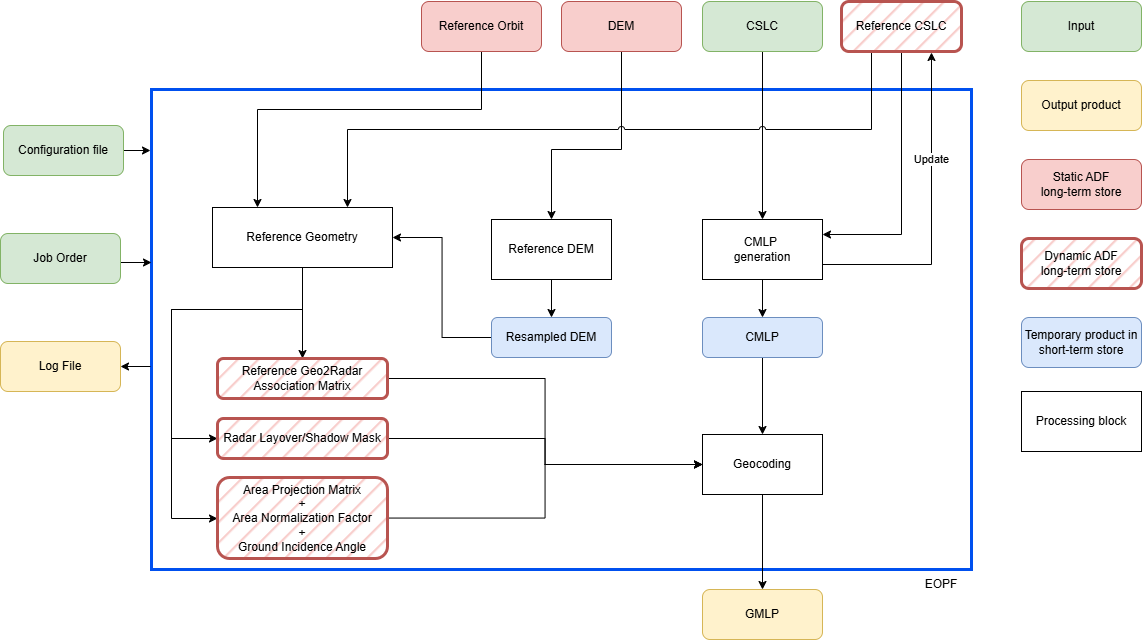

The diagram above was exported from draw.io. Its source (the exported page's mxGraphModel, read from the mxfile embedded in the PNG):
<mxGraphModel dx="2463" dy="1841" grid="1" gridSize="10" guides="1" tooltips="1" connect="1" arrows="1" fold="1" page="1" pageScale="1" pageWidth="827" pageHeight="1169" math="0" shadow="0">
  <root>
    <mxCell id="WIyWlLk6GJQsqaUBKTNV-0" />
    <mxCell id="WIyWlLk6GJQsqaUBKTNV-1" parent="WIyWlLk6GJQsqaUBKTNV-0" />
    <mxCell id="nZmcgbeynaRkVsWaVQoi-17" parent="WIyWlLk6GJQsqaUBKTNV-1" style="rounded=0;whiteSpace=wrap;html=1;fillColor=none;strokeColor=light-dark(#0050EF,#0050EF);strokeWidth=3;" value="" vertex="1">
      <mxGeometry height="480" width="820" x="-660" y="-20" as="geometry" />
    </mxCell>
    <mxCell id="PQ-MEt9oW-ObY66gXchk-2" parent="WIyWlLk6GJQsqaUBKTNV-1" style="rounded=0;whiteSpace=wrap;html=1;" value="Reference DEM" vertex="1">
      <mxGeometry height="60" width="120" x="-320" y="110" as="geometry" />
    </mxCell>
    <mxCell id="nZmcgbeynaRkVsWaVQoi-64" edge="1" parent="WIyWlLk6GJQsqaUBKTNV-1" source="PQ-MEt9oW-ObY66gXchk-7" style="edgeStyle=orthogonalEdgeStyle;rounded=0;orthogonalLoop=1;jettySize=auto;html=1;entryX=0;entryY=0.5;entryDx=0;entryDy=0;" target="PQ-MEt9oW-ObY66gXchk-24">
      <mxGeometry relative="1" as="geometry">
        <Array as="points">
          <mxPoint x="-509" y="200" />
          <mxPoint x="-640" y="200" />
          <mxPoint x="-640" y="409" />
          <mxPoint x="-594" y="409" />
        </Array>
      </mxGeometry>
    </mxCell>
    <mxCell id="nZmcgbeynaRkVsWaVQoi-65" edge="1" parent="WIyWlLk6GJQsqaUBKTNV-1" source="PQ-MEt9oW-ObY66gXchk-7" style="edgeStyle=orthogonalEdgeStyle;rounded=0;orthogonalLoop=1;jettySize=auto;html=1;entryX=0;entryY=0.5;entryDx=0;entryDy=0;" target="PQ-MEt9oW-ObY66gXchk-23">
      <mxGeometry relative="1" as="geometry">
        <Array as="points">
          <mxPoint x="-509" y="200" />
          <mxPoint x="-640" y="200" />
          <mxPoint x="-640" y="329" />
        </Array>
      </mxGeometry>
    </mxCell>
    <mxCell id="PQ-MEt9oW-ObY66gXchk-7" parent="WIyWlLk6GJQsqaUBKTNV-1" style="rounded=0;whiteSpace=wrap;html=1;" value="Reference Geometry" vertex="1">
      <mxGeometry height="60" width="180" x="-599" y="98" as="geometry" />
    </mxCell>
    <mxCell id="PQ-MEt9oW-ObY66gXchk-15" edge="1" parent="WIyWlLk6GJQsqaUBKTNV-1" source="PQ-MEt9oW-ObY66gXchk-2" style="endArrow=classic;html=1;rounded=0;exitX=0.5;exitY=1;exitDx=0;exitDy=0;entryX=0.5;entryY=0;entryDx=0;entryDy=0;" target="PQ-MEt9oW-ObY66gXchk-13" value="">
      <mxGeometry height="50" relative="1" width="50" as="geometry">
        <mxPoint x="47" y="460" as="sourcePoint" />
        <mxPoint x="97" y="410" as="targetPoint" />
      </mxGeometry>
    </mxCell>
    <mxCell id="nZmcgbeynaRkVsWaVQoi-35" edge="1" parent="WIyWlLk6GJQsqaUBKTNV-1" source="PQ-MEt9oW-ObY66gXchk-23" style="edgeStyle=orthogonalEdgeStyle;rounded=0;orthogonalLoop=1;jettySize=auto;html=1;entryX=0;entryY=0.5;entryDx=0;entryDy=0;" target="PQ-MEt9oW-ObY66gXchk-34">
      <mxGeometry relative="1" as="geometry" />
    </mxCell>
    <mxCell id="PQ-MEt9oW-ObY66gXchk-23" parent="WIyWlLk6GJQsqaUBKTNV-1" style="rounded=1;whiteSpace=wrap;html=1;fillStyle=hatch;fillColor=#f8cecc;strokeColor=#b85450;strokeWidth=3;" value="Radar Layover/Shadow Mask" vertex="1">
      <mxGeometry height="40" width="170" x="-594" y="309" as="geometry" />
    </mxCell>
    <mxCell id="nZmcgbeynaRkVsWaVQoi-34" edge="1" parent="WIyWlLk6GJQsqaUBKTNV-1" source="PQ-MEt9oW-ObY66gXchk-24" style="edgeStyle=orthogonalEdgeStyle;rounded=0;orthogonalLoop=1;jettySize=auto;html=1;entryX=0;entryY=0.5;entryDx=0;entryDy=0;" target="PQ-MEt9oW-ObY66gXchk-34">
      <mxGeometry relative="1" as="geometry" />
    </mxCell>
    <mxCell id="PQ-MEt9oW-ObY66gXchk-24" parent="WIyWlLk6GJQsqaUBKTNV-1" style="rounded=1;whiteSpace=wrap;html=1;fillStyle=hatch;fillColor=#f8cecc;strokeColor=#b85450;strokeWidth=3;" value="Area Projection Matrix&lt;div&gt;+&lt;/div&gt;&lt;div&gt;Area Normalization Factor&lt;/div&gt;&lt;div&gt;+&lt;/div&gt;&lt;div&gt;Ground Incidence Angle&lt;/div&gt;" vertex="1">
      <mxGeometry height="81" width="170" x="-594" y="368" as="geometry" />
    </mxCell>
    <mxCell id="PQ-MEt9oW-ObY66gXchk-26" edge="1" parent="WIyWlLk6GJQsqaUBKTNV-1" source="PQ-MEt9oW-ObY66gXchk-7" style="endArrow=classic;html=1;rounded=0;exitX=0.5;exitY=1;exitDx=0;exitDy=0;entryX=0.5;entryY=0;entryDx=0;entryDy=0;" target="PQ-MEt9oW-ObY66gXchk-22" value="">
      <mxGeometry height="50" relative="1" width="50" as="geometry">
        <mxPoint x="-73" y="90" as="sourcePoint" />
        <mxPoint x="47" y="245" as="targetPoint" />
      </mxGeometry>
    </mxCell>
    <mxCell id="nZmcgbeynaRkVsWaVQoi-49" edge="1" parent="WIyWlLk6GJQsqaUBKTNV-1" source="PQ-MEt9oW-ObY66gXchk-34" style="edgeStyle=orthogonalEdgeStyle;rounded=0;orthogonalLoop=1;jettySize=auto;html=1;entryX=0.5;entryY=0;entryDx=0;entryDy=0;" target="nZmcgbeynaRkVsWaVQoi-37">
      <mxGeometry relative="1" as="geometry">
        <mxPoint x="-49" y="493" as="targetPoint" />
      </mxGeometry>
    </mxCell>
    <mxCell id="PQ-MEt9oW-ObY66gXchk-34" parent="WIyWlLk6GJQsqaUBKTNV-1" style="rounded=0;whiteSpace=wrap;html=1;" value="Geocoding" vertex="1">
      <mxGeometry height="60" width="120" x="-109" y="325" as="geometry" />
    </mxCell>
    <mxCell id="nZmcgbeynaRkVsWaVQoi-32" edge="1" parent="WIyWlLk6GJQsqaUBKTNV-1" source="PQ-MEt9oW-ObY66gXchk-13" style="edgeStyle=orthogonalEdgeStyle;rounded=0;orthogonalLoop=1;jettySize=auto;html=1;entryX=1;entryY=0.5;entryDx=0;entryDy=0;" target="PQ-MEt9oW-ObY66gXchk-7">
      <mxGeometry relative="1" as="geometry">
        <Array as="points" />
        <mxPoint x="-419" y="128" as="targetPoint" />
      </mxGeometry>
    </mxCell>
    <mxCell id="PQ-MEt9oW-ObY66gXchk-13" parent="WIyWlLk6GJQsqaUBKTNV-1" style="rounded=1;whiteSpace=wrap;html=1;fillColor=#dae8fc;strokeColor=#6c8ebf;" value="Resampled DEM" vertex="1">
      <mxGeometry height="40" width="120" x="-320" y="208" as="geometry" />
    </mxCell>
    <mxCell id="nZmcgbeynaRkVsWaVQoi-36" edge="1" parent="WIyWlLk6GJQsqaUBKTNV-1" source="PQ-MEt9oW-ObY66gXchk-22" style="edgeStyle=orthogonalEdgeStyle;rounded=0;orthogonalLoop=1;jettySize=auto;html=1;entryX=0;entryY=0.5;entryDx=0;entryDy=0;" target="PQ-MEt9oW-ObY66gXchk-34">
      <mxGeometry relative="1" as="geometry" />
    </mxCell>
    <mxCell id="PQ-MEt9oW-ObY66gXchk-22" parent="WIyWlLk6GJQsqaUBKTNV-1" style="rounded=1;whiteSpace=wrap;html=1;fillStyle=hatch;fillColor=#f8cecc;strokeColor=#b85450;strokeWidth=3;" value="Reference Geo2Radar Association Matrix" vertex="1">
      <mxGeometry height="40" width="170" x="-594" y="249" as="geometry" />
    </mxCell>
    <mxCell id="nZmcgbeynaRkVsWaVQoi-67" edge="1" parent="WIyWlLk6GJQsqaUBKTNV-1" source="9TrG0aIXqikOP7es_eVK-4" style="edgeStyle=orthogonalEdgeStyle;rounded=0;orthogonalLoop=1;jettySize=auto;html=1;" target="nZmcgbeynaRkVsWaVQoi-54">
      <mxGeometry relative="1" as="geometry" />
    </mxCell>
    <mxCell id="9TrG0aIXqikOP7es_eVK-4" parent="WIyWlLk6GJQsqaUBKTNV-1" style="rounded=0;whiteSpace=wrap;html=1;" value="CMLP&amp;nbsp;&lt;div&gt;generation&lt;/div&gt;" vertex="1">
      <mxGeometry height="60" width="120" x="-109" y="110" as="geometry" />
    </mxCell>
    <mxCell id="nZmcgbeynaRkVsWaVQoi-0" parent="WIyWlLk6GJQsqaUBKTNV-1" style="rounded=1;whiteSpace=wrap;html=1;fillColor=#f8cecc;strokeColor=#b85450;gradientColor=none;fillStyle=hatch;strokeWidth=3;" value="Dynamic&amp;nbsp;&lt;span style=&quot;background-color: transparent; color: light-dark(rgb(0, 0, 0), rgb(255, 255, 255));&quot;&gt;ADF&lt;br&gt;long-term store&lt;/span&gt;" vertex="1">
      <mxGeometry height="50" width="120" x="210" y="129" as="geometry" />
    </mxCell>
    <mxCell id="nZmcgbeynaRkVsWaVQoi-1" parent="WIyWlLk6GJQsqaUBKTNV-1" style="rounded=1;whiteSpace=wrap;html=1;fillColor=#d5e8d4;strokeColor=#82b366;" value="Input" vertex="1">
      <mxGeometry height="50" width="120" x="210" y="-108" as="geometry" />
    </mxCell>
    <mxCell id="nZmcgbeynaRkVsWaVQoi-2" parent="WIyWlLk6GJQsqaUBKTNV-1" style="rounded=1;whiteSpace=wrap;html=1;fillColor=#dae8fc;strokeColor=#6c8ebf;" value="Temporary product in short-term store" vertex="1">
      <mxGeometry height="50" width="120" x="210" y="208" as="geometry" />
    </mxCell>
    <mxCell id="nZmcgbeynaRkVsWaVQoi-3" parent="WIyWlLk6GJQsqaUBKTNV-1" style="rounded=1;whiteSpace=wrap;html=1;fillColor=#fff2cc;strokeColor=#d6b656;" value="Output product" vertex="1">
      <mxGeometry height="50" width="120" x="210" y="-29" as="geometry" />
    </mxCell>
    <mxCell id="nZmcgbeynaRkVsWaVQoi-4" parent="WIyWlLk6GJQsqaUBKTNV-1" style="rounded=0;whiteSpace=wrap;html=1;" value="Processing block" vertex="1">
      <mxGeometry height="60" width="120" x="210" y="282" as="geometry" />
    </mxCell>
    <mxCell id="nZmcgbeynaRkVsWaVQoi-5" parent="WIyWlLk6GJQsqaUBKTNV-1" style="rounded=1;whiteSpace=wrap;html=1;fillColor=#f8cecc;strokeColor=#b85450;" value="Static ADF&lt;br&gt;long-term store" vertex="1">
      <mxGeometry height="50" width="120" x="210" y="50" as="geometry" />
    </mxCell>
    <mxCell id="nZmcgbeynaRkVsWaVQoi-66" edge="1" parent="WIyWlLk6GJQsqaUBKTNV-1" source="nZmcgbeynaRkVsWaVQoi-6" style="edgeStyle=orthogonalEdgeStyle;rounded=0;orthogonalLoop=1;jettySize=auto;html=1;entryX=0.5;entryY=0;entryDx=0;entryDy=0;" target="9TrG0aIXqikOP7es_eVK-4">
      <mxGeometry relative="1" as="geometry" />
    </mxCell>
    <mxCell id="nZmcgbeynaRkVsWaVQoi-6" parent="WIyWlLk6GJQsqaUBKTNV-1" style="rounded=1;whiteSpace=wrap;html=1;fillColor=#d5e8d4;strokeColor=#82b366;" value="CSLC" vertex="1">
      <mxGeometry height="50" width="120" x="-109" y="-108" as="geometry" />
    </mxCell>
    <mxCell id="nZmcgbeynaRkVsWaVQoi-30" edge="1" parent="WIyWlLk6GJQsqaUBKTNV-1" source="nZmcgbeynaRkVsWaVQoi-21" style="edgeStyle=orthogonalEdgeStyle;rounded=0;orthogonalLoop=1;jettySize=auto;html=1;entryX=0.5;entryY=0;entryDx=0;entryDy=0;" target="PQ-MEt9oW-ObY66gXchk-2">
      <mxGeometry relative="1" as="geometry">
        <Array as="points">
          <mxPoint x="-190" y="40" />
          <mxPoint x="-260" y="40" />
        </Array>
      </mxGeometry>
    </mxCell>
    <mxCell id="nZmcgbeynaRkVsWaVQoi-21" parent="WIyWlLk6GJQsqaUBKTNV-1" style="rounded=1;whiteSpace=wrap;html=1;fillColor=#f8cecc;strokeColor=#b85450;" value="DEM" vertex="1">
      <mxGeometry height="50" width="120" x="-250" y="-108" as="geometry" />
    </mxCell>
    <mxCell id="nZmcgbeynaRkVsWaVQoi-28" edge="1" parent="WIyWlLk6GJQsqaUBKTNV-1" source="nZmcgbeynaRkVsWaVQoi-27" style="edgeStyle=orthogonalEdgeStyle;rounded=0;orthogonalLoop=1;jettySize=auto;html=1;entryX=0.25;entryY=0;entryDx=0;entryDy=0;" target="PQ-MEt9oW-ObY66gXchk-7">
      <mxGeometry relative="1" as="geometry">
        <Array as="points">
          <mxPoint x="-330" />
          <mxPoint x="-554" />
        </Array>
      </mxGeometry>
    </mxCell>
    <mxCell id="nZmcgbeynaRkVsWaVQoi-27" parent="WIyWlLk6GJQsqaUBKTNV-1" style="rounded=1;whiteSpace=wrap;html=1;fillColor=#f8cecc;strokeColor=#b85450;" value="Reference Orbit" vertex="1">
      <mxGeometry height="50" width="120" x="-390" y="-108" as="geometry" />
    </mxCell>
    <mxCell id="nZmcgbeynaRkVsWaVQoi-37" parent="WIyWlLk6GJQsqaUBKTNV-1" style="rounded=1;whiteSpace=wrap;html=1;fillColor=#fff2cc;strokeColor=#d6b656;" value="GMLP" vertex="1">
      <mxGeometry height="50" width="120" x="-109" y="480" as="geometry" />
    </mxCell>
    <mxCell id="nZmcgbeynaRkVsWaVQoi-55" edge="1" parent="WIyWlLk6GJQsqaUBKTNV-1" source="nZmcgbeynaRkVsWaVQoi-54" style="edgeStyle=orthogonalEdgeStyle;rounded=0;orthogonalLoop=1;jettySize=auto;html=1;entryX=0.5;entryY=0;entryDx=0;entryDy=0;" target="PQ-MEt9oW-ObY66gXchk-34">
      <mxGeometry relative="1" as="geometry" />
    </mxCell>
    <mxCell id="nZmcgbeynaRkVsWaVQoi-54" parent="WIyWlLk6GJQsqaUBKTNV-1" style="rounded=1;whiteSpace=wrap;html=1;fillColor=#dae8fc;strokeColor=#6c8ebf;" value="CMLP" vertex="1">
      <mxGeometry height="40" width="120" x="-109" y="208" as="geometry" />
    </mxCell>
    <mxCell id="nZmcgbeynaRkVsWaVQoi-57" edge="1" parent="WIyWlLk6GJQsqaUBKTNV-1" source="nZmcgbeynaRkVsWaVQoi-56" style="edgeStyle=orthogonalEdgeStyle;rounded=0;orthogonalLoop=1;jettySize=auto;html=1;entryX=1;entryY=0.25;entryDx=0;entryDy=0;jumpStyle=arc;" target="9TrG0aIXqikOP7es_eVK-4">
      <mxGeometry relative="1" as="geometry">
        <Array as="points">
          <mxPoint x="90" y="125" />
        </Array>
      </mxGeometry>
    </mxCell>
    <mxCell id="nZmcgbeynaRkVsWaVQoi-69" edge="1" parent="WIyWlLk6GJQsqaUBKTNV-1" source="nZmcgbeynaRkVsWaVQoi-56" style="edgeStyle=orthogonalEdgeStyle;rounded=0;orthogonalLoop=1;jettySize=auto;html=1;entryX=0.75;entryY=0;entryDx=0;entryDy=0;jumpStyle=arc;exitX=0.25;exitY=1;exitDx=0;exitDy=0;" target="PQ-MEt9oW-ObY66gXchk-7">
      <mxGeometry relative="1" as="geometry">
        <Array as="points">
          <mxPoint x="60" y="20" />
          <mxPoint x="-464" y="20" />
        </Array>
      </mxGeometry>
    </mxCell>
    <mxCell id="nZmcgbeynaRkVsWaVQoi-56" parent="WIyWlLk6GJQsqaUBKTNV-1" style="rounded=1;whiteSpace=wrap;html=1;fillColor=#f8cecc;strokeColor=#b85450;gradientColor=none;fillStyle=hatch;strokeWidth=3;" value="Reference CSLC" vertex="1">
      <mxGeometry height="50" width="120" x="30" y="-108" as="geometry" />
    </mxCell>
    <mxCell id="nZmcgbeynaRkVsWaVQoi-58" edge="1" parent="WIyWlLk6GJQsqaUBKTNV-1" source="9TrG0aIXqikOP7es_eVK-4" style="edgeStyle=orthogonalEdgeStyle;rounded=0;orthogonalLoop=1;jettySize=auto;html=1;exitX=1;exitY=0.75;exitDx=0;exitDy=0;jumpStyle=arc;">
      <mxGeometry relative="1" as="geometry">
        <Array as="points">
          <mxPoint x="120" y="155" />
          <mxPoint x="120" y="-57" />
        </Array>
        <mxPoint x="120" y="-57" as="targetPoint" />
      </mxGeometry>
    </mxCell>
    <mxCell id="nZmcgbeynaRkVsWaVQoi-59" connectable="0" parent="nZmcgbeynaRkVsWaVQoi-58" style="edgeLabel;html=1;align=center;verticalAlign=middle;resizable=0;points=[];" value="Update" vertex="1">
      <mxGeometry relative="1" x="0.3372" y="1" as="geometry">
        <mxPoint as="offset" />
      </mxGeometry>
    </mxCell>
    <mxCell id="nZmcgbeynaRkVsWaVQoi-71" edge="1" parent="WIyWlLk6GJQsqaUBKTNV-1" style="edgeStyle=orthogonalEdgeStyle;rounded=0;orthogonalLoop=1;jettySize=auto;html=1;exitX=0;exitY=0.5;exitDx=0;exitDy=0;entryX=1;entryY=0.5;entryDx=0;entryDy=0;" target="nZmcgbeynaRkVsWaVQoi-76">
      <mxGeometry relative="1" as="geometry">
        <mxPoint x="-661" y="257" as="sourcePoint" />
      </mxGeometry>
    </mxCell>
    <mxCell id="nZmcgbeynaRkVsWaVQoi-72" edge="1" parent="WIyWlLk6GJQsqaUBKTNV-1" style="edgeStyle=orthogonalEdgeStyle;rounded=0;orthogonalLoop=1;jettySize=auto;html=1;">
      <mxGeometry relative="1" as="geometry">
        <mxPoint x="-691" y="41.000000000000455" as="sourcePoint" />
        <mxPoint x="-661" y="41" as="targetPoint" />
      </mxGeometry>
    </mxCell>
    <mxCell id="nZmcgbeynaRkVsWaVQoi-73" edge="1" parent="WIyWlLk6GJQsqaUBKTNV-1" style="edgeStyle=orthogonalEdgeStyle;rounded=0;orthogonalLoop=1;jettySize=auto;html=1;entryX=0.001;entryY=0.342;entryDx=0;entryDy=0;entryPerimeter=0;">
      <mxGeometry relative="1" as="geometry">
        <mxPoint x="-690.9999999999995" y="153" as="sourcePoint" />
        <mxPoint x="-660" y="153" as="targetPoint" />
      </mxGeometry>
    </mxCell>
    <mxCell id="nZmcgbeynaRkVsWaVQoi-74" parent="WIyWlLk6GJQsqaUBKTNV-1" style="rounded=1;whiteSpace=wrap;html=1;fillColor=#d5e8d4;strokeColor=#82b366;" value="Configuration file" vertex="1">
      <mxGeometry height="50" width="120" x="-808" y="16" as="geometry" />
    </mxCell>
    <mxCell id="nZmcgbeynaRkVsWaVQoi-75" parent="WIyWlLk6GJQsqaUBKTNV-1" style="rounded=1;whiteSpace=wrap;html=1;fillColor=#d5e8d4;strokeColor=#82b366;" value="Job Order" vertex="1">
      <mxGeometry height="50" width="120" x="-811" y="124" as="geometry" />
    </mxCell>
    <mxCell id="nZmcgbeynaRkVsWaVQoi-76" parent="WIyWlLk6GJQsqaUBKTNV-1" style="rounded=1;whiteSpace=wrap;html=1;fillColor=#fff2cc;strokeColor=#d6b656;" value="Log File" vertex="1">
      <mxGeometry height="50" width="120" x="-811" y="232" as="geometry" />
    </mxCell>
    <mxCell id="nZmcgbeynaRkVsWaVQoi-77" parent="WIyWlLk6GJQsqaUBKTNV-1" style="text;html=1;whiteSpace=wrap;strokeColor=none;fillColor=none;align=center;verticalAlign=middle;rounded=0;" value="EOPF" vertex="1">
      <mxGeometry height="30" width="60" x="100" y="460" as="geometry" />
    </mxCell>
  </root>
</mxGraphModel>